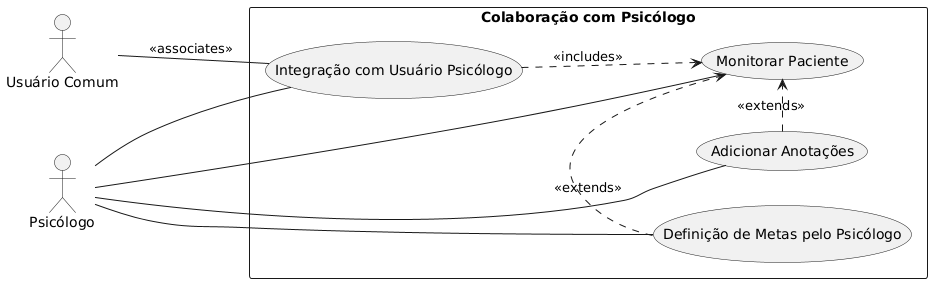

The diagram above was rendered by PlantUML. Its source (embedded in the PNG):
@startuml
left to right direction

actor "Psicólogo" as Psychologist
actor "Usuário Comum" as User

rectangle "Colaboração com Psicólogo" {
  usecase "Integração com Usuário Psicólogo" as RF16_uc
  usecase "Definição de Metas pelo Psicólogo" as RF17_uc
  usecase "Adicionar Anotações" as RF18_uc
  usecase "Monitorar Paciente" as UC_Monitor
}

Psychologist -- RF16_uc
Psychologist -- RF17_uc
Psychologist -- RF18_uc
Psychologist -- UC_Monitor

RF16_uc ..> UC_Monitor : <<includes>>
RF17_uc .> UC_Monitor : <<extends>>
RF18_uc .> UC_Monitor : <<extends>>

User -- RF16_uc : <<associates>>
@enduml